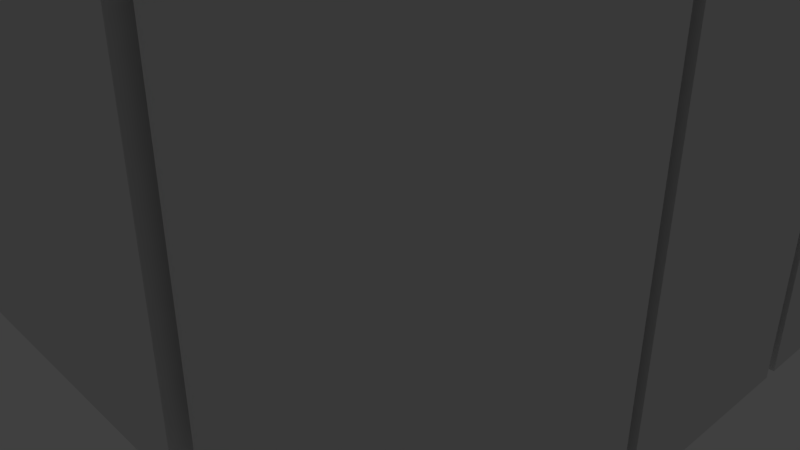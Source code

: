 # Source: dwave.blend  (saved by Blender 2.79.0; exported with 4.5.12 LTS)
import bpy
from mathutils import Matrix  # noqa: F401  (used for matrix-valued properties, if any)

bpy.ops.wm.read_factory_settings(use_empty=True)
scene = bpy.context.scene
scene.name = 'Scene'

# ---- collections
col_collection_1 = bpy.data.collections.new('Collection 1'); scene.collection.children.link(col_collection_1)

# ---- world
world_world = bpy.data.worlds.new('World'); scene.world = world_world
world_world.color = (0.05088, 0.05088, 0.05088)
world_world.use_sun_shadow = False
world_world.sun_shadow_jitter_overblur = 0.0
world_world.cycles.sampling_method = 'MANUAL'

# ---- cameras
cam_camera = bpy.data.cameras.new('Camera')
cam_camera.clip_end = 100.0
cam_camera.lens = 35.0
cam_camera.sensor_width = 32.0
cam_camera.sensor_height = 18.0
cam_camera.ortho_scale = 7.314
cam_camera.dof.focus_distance = 0.0
cam_camera.dof.aperture_fstop = 128.0

# ---- lights
light_lamp = bpy.data.lights.new('Lamp', 'POINT')
light_lamp.transmission_factor = 0.0
light_lamp.cutoff_distance = 30.0
light_lamp.energy = 100.0
light_lamp.shadow_buffer_clip_start = 1.001
light_lamp.shadow_soft_size = 0.1
light_lamp.shadow_maximum_resolution = 0.006
light_lamp.use_absolute_resolution = True

# ---- meshes
me_cube_001 = bpy.data.meshes.new('Cube.001')
me_cube_001.from_pydata([(-1.0, -1.0, -1.0), (-1.0, -1.0, 1.0), (-1.0, 1.0, -1.0), (-1.0, 1.0, 1.0), (1.0, -1.0, -1.0), (1.0, -1.0, 1.0), (1.0, 1.0, -1.0), (1.0, 1.0, 1.0)], [], [(0, 1, 3, 2), (2, 3, 7, 6), (6, 7, 5, 4), (4, 5, 1, 0), (2, 6, 4, 0), (7, 3, 1, 5)])
me_cube_001.use_remesh_preserve_volume = False
me_cube_001.use_remesh_preserve_attributes = False
me_cube_001.use_mirror_vertex_groups = False
me_cube_001.update()
me_cube_002 = bpy.data.meshes.new('Cube.002')
me_cube_002.from_pydata([(-1.0, -1.0, -1.0), (-1.0, -1.0, 1.0), (-1.0, 1.0, -1.0), (-1.0, 1.0, 1.0), (1.0, -1.0, -1.0), (1.0, -1.0, 1.0), (1.0, 1.0, -1.0), (1.0, 1.0, 1.0)], [], [(0, 1, 3, 2), (2, 3, 7, 6), (6, 7, 5, 4), (4, 5, 1, 0), (2, 6, 4, 0), (7, 3, 1, 5)])
me_cube_002.use_remesh_preserve_volume = False
me_cube_002.use_remesh_preserve_attributes = False
me_cube_002.use_mirror_vertex_groups = False
me_cube_002.update()

# ---- objects
ob_cube = bpy.data.objects.new('Cube', me_cube_001)
ob_cube_001 = bpy.data.objects.new('Cube.001', me_cube_002)
ob_lamp = bpy.data.objects.new('Lamp', light_lamp)
ob_camera = bpy.data.objects.new('Camera', cam_camera)

# ---- transforms, parenting, visibility, modifiers, constraints
ob_cube.location = (-2.0, 0.0, 5.0)
ob_cube.scale = (4.0, 4.0, 5.0)
ob_cube.lineart.crease_threshold = 0.0
ob_cube_001.location = (3.5, -2.67, 3.0)
ob_cube_001.scale = (1.25, 1.23, 3.0)
ob_cube_001.lineart.crease_threshold = 0.0
_m = ob_cube_001.modifiers.new('Array', 'ARRAY')
_m.count = 3
_m.use_constant_offset = True
_m.constant_offset_displace = (0.0, 1.43, 0.0)
_m.relative_offset_displace = (0.0, 0.35, 0.0)
ob_lamp.location = (4.076, 1.005, 5.904)
ob_lamp.rotation_euler = (0.6503, 0.05522, 1.866)
ob_lamp.lock_rotations_4d = False
ob_lamp.empty_display_type = 'ARROWS'
ob_lamp.color = (0.0, 0.0, 0.0, 0.0)
ob_lamp.lineart.crease_threshold = 0.0
ob_camera.location = (7.481, -6.508, 5.344)
ob_camera.rotation_euler = (1.109, 0.0, 0.8149)
ob_camera.lock_rotations_4d = False
ob_camera.empty_display_type = 'ARROWS'
ob_camera.color = (0.0, 0.0, 0.0, 0.0)
ob_camera.display_type = 'WIRE'
ob_camera.lineart.crease_threshold = 0.0

# ---- collection membership
col_collection_1.objects.link(ob_cube)
col_collection_1.objects.link(ob_cube_001)
col_collection_1.objects.link(ob_lamp)
col_collection_1.objects.link(ob_camera)

# ---- scene / render settings (as saved in the file)
scene.camera = ob_camera
scene.frame_start = 1; scene.frame_end = 250; scene.frame_set(1)
scene.render.engine = 'BLENDER_EEVEE_NEXT'
scene.render.resolution_percentage = 50
scene.render.dither_intensity = 0.0
scene.cycles.use_denoising = False
scene.cycles.samples = 128
scene.cycles.sampling_pattern = 'TABULATED_SOBOL'
scene.cycles.use_adaptive_sampling = False
scene.cycles.use_light_tree = False
scene.cycles.blur_glossy = 0.0
scene.cycles.sample_clamp_indirect = 0.0
scene.view_settings.view_transform = 'Standard'
bpy.context.view_layer.update()
